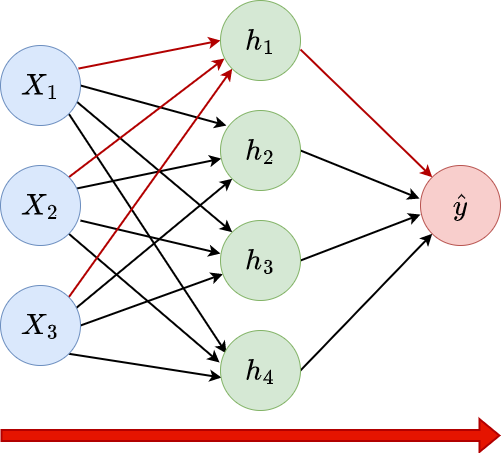

The diagram above was exported from draw.io. Its source (the exported page's mxGraphModel, read from the mxfile embedded in the PNG):
<mxGraphModel dx="794" dy="846" grid="1" gridSize="10" guides="1" tooltips="1" connect="1" arrows="1" fold="1" page="1" pageScale="1" pageWidth="827" pageHeight="1169" math="1" shadow="0">
  <root>
    <mxCell id="0" />
    <mxCell id="1" parent="0" />
    <mxCell id="SSRPYlpRlPvuIKauopP6-28" style="rounded=0;orthogonalLoop=1;jettySize=auto;html=1;exitX=0.975;exitY=0.288;exitDx=0;exitDy=0;entryX=0;entryY=0.5;entryDx=0;entryDy=0;strokeWidth=2;exitPerimeter=0;fillColor=#e51400;strokeColor=#B20000;" parent="1" source="SSRPYlpRlPvuIKauopP6-2" target="k2DFWrHCj1K7ufjF2GtV-1" edge="1">
      <mxGeometry relative="1" as="geometry">
        <mxPoint x="341.7157287525381" y="271.7157287525381" as="targetPoint" />
      </mxGeometry>
    </mxCell>
    <mxCell id="k2DFWrHCj1K7ufjF2GtV-5" style="rounded=0;orthogonalLoop=1;jettySize=auto;html=1;exitX=1;exitY=0.5;exitDx=0;exitDy=0;entryX=0.075;entryY=0.188;entryDx=0;entryDy=0;strokeWidth=2;entryPerimeter=0;" edge="1" parent="1" source="SSRPYlpRlPvuIKauopP6-2" target="k2DFWrHCj1K7ufjF2GtV-2">
      <mxGeometry relative="1" as="geometry" />
    </mxCell>
    <mxCell id="k2DFWrHCj1K7ufjF2GtV-13" style="edgeStyle=none;shape=connector;rounded=0;orthogonalLoop=1;jettySize=auto;html=1;exitX=0.95;exitY=0.7;exitDx=0;exitDy=0;entryX=0;entryY=0;entryDx=0;entryDy=0;labelBackgroundColor=default;strokeColor=default;strokeWidth=2;fontFamily=Helvetica;fontSize=11;fontColor=default;endArrow=classic;exitPerimeter=0;" edge="1" parent="1" source="SSRPYlpRlPvuIKauopP6-2" target="k2DFWrHCj1K7ufjF2GtV-3">
      <mxGeometry relative="1" as="geometry" />
    </mxCell>
    <mxCell id="k2DFWrHCj1K7ufjF2GtV-14" style="edgeStyle=none;shape=connector;rounded=0;orthogonalLoop=1;jettySize=auto;html=1;exitX=1;exitY=1;exitDx=0;exitDy=0;entryX=0.075;entryY=0.288;entryDx=0;entryDy=0;entryPerimeter=0;labelBackgroundColor=default;strokeColor=default;strokeWidth=2;fontFamily=Helvetica;fontSize=11;fontColor=default;endArrow=classic;" edge="1" parent="1" source="SSRPYlpRlPvuIKauopP6-2" target="k2DFWrHCj1K7ufjF2GtV-4">
      <mxGeometry relative="1" as="geometry" />
    </mxCell>
    <mxCell id="SSRPYlpRlPvuIKauopP6-2" value="$$X_1$$" style="ellipse;whiteSpace=wrap;html=1;aspect=fixed;fillColor=#dae8fc;strokeColor=#6c8ebf;fontSize=25;fontStyle=0" parent="1" vertex="1">
      <mxGeometry x="170" y="140" width="80" height="80" as="geometry" />
    </mxCell>
    <mxCell id="SSRPYlpRlPvuIKauopP6-21" value="" style="rounded=0;orthogonalLoop=1;jettySize=auto;html=1;strokeWidth=2;exitX=0.95;exitY=0.288;exitDx=0;exitDy=0;exitPerimeter=0;" parent="1" source="SSRPYlpRlPvuIKauopP6-3" target="k2DFWrHCj1K7ufjF2GtV-2" edge="1">
      <mxGeometry relative="1" as="geometry">
        <mxPoint x="340" y="300" as="targetPoint" />
      </mxGeometry>
    </mxCell>
    <mxCell id="k2DFWrHCj1K7ufjF2GtV-15" style="edgeStyle=none;shape=connector;rounded=0;orthogonalLoop=1;jettySize=auto;html=1;exitX=1;exitY=0;exitDx=0;exitDy=0;entryX=0.05;entryY=0.725;entryDx=0;entryDy=0;entryPerimeter=0;labelBackgroundColor=default;strokeColor=#B20000;strokeWidth=2;fontFamily=Helvetica;fontSize=11;fontColor=default;endArrow=classic;fillColor=#e51400;" edge="1" parent="1" source="SSRPYlpRlPvuIKauopP6-3" target="k2DFWrHCj1K7ufjF2GtV-1">
      <mxGeometry relative="1" as="geometry" />
    </mxCell>
    <mxCell id="k2DFWrHCj1K7ufjF2GtV-16" style="edgeStyle=none;shape=connector;rounded=0;orthogonalLoop=1;jettySize=auto;html=1;exitX=1;exitY=1;exitDx=0;exitDy=0;entryX=-0.012;entryY=0.4;entryDx=0;entryDy=0;entryPerimeter=0;labelBackgroundColor=default;strokeColor=default;strokeWidth=2;fontFamily=Helvetica;fontSize=11;fontColor=default;endArrow=classic;" edge="1" parent="1" source="SSRPYlpRlPvuIKauopP6-3" target="k2DFWrHCj1K7ufjF2GtV-4">
      <mxGeometry relative="1" as="geometry" />
    </mxCell>
    <mxCell id="k2DFWrHCj1K7ufjF2GtV-17" style="edgeStyle=none;shape=connector;rounded=0;orthogonalLoop=1;jettySize=auto;html=1;exitX=1;exitY=0.688;exitDx=0;exitDy=0;entryX=0;entryY=0.413;entryDx=0;entryDy=0;entryPerimeter=0;labelBackgroundColor=default;strokeColor=default;strokeWidth=2;fontFamily=Helvetica;fontSize=11;fontColor=default;endArrow=classic;exitPerimeter=0;" edge="1" parent="1" source="SSRPYlpRlPvuIKauopP6-3" target="k2DFWrHCj1K7ufjF2GtV-3">
      <mxGeometry relative="1" as="geometry" />
    </mxCell>
    <mxCell id="SSRPYlpRlPvuIKauopP6-3" value="$$X_2$$" style="ellipse;whiteSpace=wrap;html=1;aspect=fixed;fillColor=#dae8fc;strokeColor=#6c8ebf;fontSize=25;fontStyle=0" parent="1" vertex="1">
      <mxGeometry x="170" y="260" width="80" height="80" as="geometry" />
    </mxCell>
    <mxCell id="SSRPYlpRlPvuIKauopP6-19" style="rounded=0;orthogonalLoop=1;jettySize=auto;html=1;exitX=1;exitY=0.5;exitDx=0;exitDy=0;strokeWidth=2;" parent="1" source="SSRPYlpRlPvuIKauopP6-4" target="k2DFWrHCj1K7ufjF2GtV-3" edge="1">
      <mxGeometry relative="1" as="geometry">
        <mxPoint x="341.7157287525381" y="328.2842712474619" as="targetPoint" />
      </mxGeometry>
    </mxCell>
    <mxCell id="k2DFWrHCj1K7ufjF2GtV-6" style="edgeStyle=none;shape=connector;rounded=0;orthogonalLoop=1;jettySize=auto;html=1;exitX=1;exitY=1;exitDx=0;exitDy=0;entryX=0.013;entryY=0.588;entryDx=0;entryDy=0;entryPerimeter=0;labelBackgroundColor=default;strokeColor=default;strokeWidth=2;fontFamily=Helvetica;fontSize=11;fontColor=default;endArrow=classic;" edge="1" parent="1" source="SSRPYlpRlPvuIKauopP6-4" target="k2DFWrHCj1K7ufjF2GtV-4">
      <mxGeometry relative="1" as="geometry" />
    </mxCell>
    <mxCell id="k2DFWrHCj1K7ufjF2GtV-11" style="edgeStyle=none;shape=connector;rounded=0;orthogonalLoop=1;jettySize=auto;html=1;exitX=0.938;exitY=0.288;exitDx=0;exitDy=0;entryX=0;entryY=1;entryDx=0;entryDy=0;labelBackgroundColor=default;strokeColor=default;strokeWidth=2;fontFamily=Helvetica;fontSize=11;fontColor=default;endArrow=classic;exitPerimeter=0;" edge="1" parent="1" source="SSRPYlpRlPvuIKauopP6-4" target="k2DFWrHCj1K7ufjF2GtV-2">
      <mxGeometry relative="1" as="geometry" />
    </mxCell>
    <mxCell id="k2DFWrHCj1K7ufjF2GtV-12" style="edgeStyle=none;shape=connector;rounded=0;orthogonalLoop=1;jettySize=auto;html=1;exitX=1;exitY=0;exitDx=0;exitDy=0;entryX=0;entryY=1;entryDx=0;entryDy=0;labelBackgroundColor=default;strokeColor=#B20000;strokeWidth=2;fontFamily=Helvetica;fontSize=11;fontColor=default;endArrow=classic;fillColor=#e51400;" edge="1" parent="1" source="SSRPYlpRlPvuIKauopP6-4" target="k2DFWrHCj1K7ufjF2GtV-1">
      <mxGeometry relative="1" as="geometry" />
    </mxCell>
    <mxCell id="SSRPYlpRlPvuIKauopP6-4" value="$$X_3$$" style="ellipse;whiteSpace=wrap;html=1;aspect=fixed;fillColor=#dae8fc;strokeColor=#6c8ebf;fontSize=25;fontStyle=0" parent="1" vertex="1">
      <mxGeometry x="170" y="380" width="80" height="80" as="geometry" />
    </mxCell>
    <mxCell id="SSRPYlpRlPvuIKauopP6-8" value="$$\hat{y}$$" style="ellipse;whiteSpace=wrap;html=1;aspect=fixed;fontSize=25;fontStyle=0;fillColor=#f8cecc;strokeColor=#b85450;" parent="1" vertex="1">
      <mxGeometry x="590" y="260" width="80" height="80" as="geometry" />
    </mxCell>
    <mxCell id="k2DFWrHCj1K7ufjF2GtV-7" style="edgeStyle=none;shape=connector;rounded=0;orthogonalLoop=1;jettySize=auto;html=1;exitX=1;exitY=0.613;exitDx=0;exitDy=0;entryX=0;entryY=0;entryDx=0;entryDy=0;labelBackgroundColor=default;strokeColor=#B20000;strokeWidth=2;fontFamily=Helvetica;fontSize=11;fontColor=default;endArrow=classic;exitPerimeter=0;fillColor=#e51400;" edge="1" parent="1" source="k2DFWrHCj1K7ufjF2GtV-1" target="SSRPYlpRlPvuIKauopP6-8">
      <mxGeometry relative="1" as="geometry" />
    </mxCell>
    <mxCell id="k2DFWrHCj1K7ufjF2GtV-1" value="$$h_1$$" style="ellipse;whiteSpace=wrap;html=1;aspect=fixed;fillColor=#d5e8d4;strokeColor=#82b366;fontSize=25;fontStyle=0" vertex="1" parent="1">
      <mxGeometry x="390" y="95" width="80" height="80" as="geometry" />
    </mxCell>
    <mxCell id="k2DFWrHCj1K7ufjF2GtV-8" style="edgeStyle=none;shape=connector;rounded=0;orthogonalLoop=1;jettySize=auto;html=1;exitX=1;exitY=0.5;exitDx=0;exitDy=0;entryX=-0.012;entryY=0.413;entryDx=0;entryDy=0;entryPerimeter=0;labelBackgroundColor=default;strokeColor=default;strokeWidth=2;fontFamily=Helvetica;fontSize=11;fontColor=default;endArrow=classic;" edge="1" parent="1" source="k2DFWrHCj1K7ufjF2GtV-2" target="SSRPYlpRlPvuIKauopP6-8">
      <mxGeometry relative="1" as="geometry" />
    </mxCell>
    <mxCell id="k2DFWrHCj1K7ufjF2GtV-2" value="$$h_2$$" style="ellipse;whiteSpace=wrap;html=1;aspect=fixed;fillColor=#d5e8d4;strokeColor=#82b366;fontSize=25;fontStyle=0" vertex="1" parent="1">
      <mxGeometry x="390" y="205" width="80" height="80" as="geometry" />
    </mxCell>
    <mxCell id="k2DFWrHCj1K7ufjF2GtV-9" style="edgeStyle=none;shape=connector;rounded=0;orthogonalLoop=1;jettySize=auto;html=1;exitX=1;exitY=0.5;exitDx=0;exitDy=0;entryX=0;entryY=0.613;entryDx=0;entryDy=0;entryPerimeter=0;labelBackgroundColor=default;strokeColor=default;strokeWidth=2;fontFamily=Helvetica;fontSize=11;fontColor=default;endArrow=classic;" edge="1" parent="1" source="k2DFWrHCj1K7ufjF2GtV-3" target="SSRPYlpRlPvuIKauopP6-8">
      <mxGeometry relative="1" as="geometry" />
    </mxCell>
    <mxCell id="k2DFWrHCj1K7ufjF2GtV-3" value="$$h_3$$" style="ellipse;whiteSpace=wrap;html=1;aspect=fixed;fillColor=#d5e8d4;strokeColor=#82b366;fontSize=25;fontStyle=0" vertex="1" parent="1">
      <mxGeometry x="390" y="315" width="80" height="80" as="geometry" />
    </mxCell>
    <mxCell id="k2DFWrHCj1K7ufjF2GtV-10" style="edgeStyle=none;shape=connector;rounded=0;orthogonalLoop=1;jettySize=auto;html=1;exitX=1;exitY=0.5;exitDx=0;exitDy=0;entryX=0;entryY=1;entryDx=0;entryDy=0;labelBackgroundColor=default;strokeColor=default;strokeWidth=2;fontFamily=Helvetica;fontSize=11;fontColor=default;endArrow=classic;" edge="1" parent="1" source="k2DFWrHCj1K7ufjF2GtV-4" target="SSRPYlpRlPvuIKauopP6-8">
      <mxGeometry relative="1" as="geometry" />
    </mxCell>
    <mxCell id="k2DFWrHCj1K7ufjF2GtV-4" value="$$h_4$$" style="ellipse;whiteSpace=wrap;html=1;aspect=fixed;fillColor=#d5e8d4;strokeColor=#82b366;fontSize=25;fontStyle=0" vertex="1" parent="1">
      <mxGeometry x="390" y="425" width="80" height="80" as="geometry" />
    </mxCell>
    <mxCell id="k2DFWrHCj1K7ufjF2GtV-21" value="" style="shape=flexArrow;endArrow=classic;html=1;rounded=0;labelBackgroundColor=default;strokeColor=#B20000;strokeWidth=2;fontFamily=Helvetica;fontSize=11;fontColor=default;fillColor=#e51400;" edge="1" parent="1">
      <mxGeometry width="50" height="50" relative="1" as="geometry">
        <mxPoint x="170" y="530" as="sourcePoint" />
        <mxPoint x="670" y="530" as="targetPoint" />
      </mxGeometry>
    </mxCell>
  </root>
</mxGraphModel>